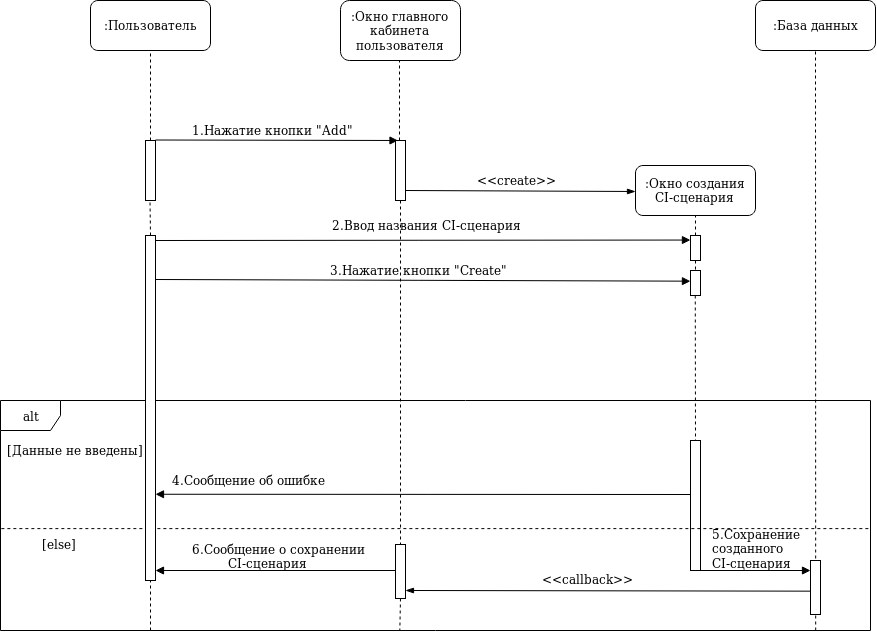

The diagram above was exported from draw.io. Its source (the exported page's mxGraphModel, read from the mxfile embedded in the PNG):
<mxGraphModel dx="1220" dy="676" grid="1" gridSize="10" guides="1" tooltips="1" connect="1" arrows="1" fold="1" page="1" pageScale="1" pageWidth="850" pageHeight="1100" math="0" shadow="0">
  <root>
    <mxCell id="0" />
    <mxCell id="1" parent="0" />
    <mxCell id="2" value=":Пользователь" style="rounded=1;whiteSpace=wrap;html=1;" vertex="1" parent="1">
      <mxGeometry x="120" y="80" width="120" height="50" as="geometry" />
    </mxCell>
    <mxCell id="3" value="" style="rounded=0;whiteSpace=wrap;html=1;" vertex="1" parent="1">
      <mxGeometry x="175" y="220" width="10" height="60" as="geometry" />
    </mxCell>
    <mxCell id="4" value="" style="endArrow=none;dashed=1;html=1;entryX=0.5;entryY=1;entryDx=0;entryDy=0;exitX=0.5;exitY=0;exitDx=0;exitDy=0;" edge="1" source="3" target="2" parent="1">
      <mxGeometry width="50" height="50" relative="1" as="geometry">
        <mxPoint x="120" y="420" as="sourcePoint" />
        <mxPoint x="170" y="370" as="targetPoint" />
      </mxGeometry>
    </mxCell>
    <mxCell id="5" value="" style="endArrow=block;html=1;endFill=1;entryX=0.25;entryY=0;entryDx=0;entryDy=0;" edge="1" target="8" parent="1">
      <mxGeometry width="50" height="50" relative="1" as="geometry">
        <mxPoint x="185" y="219.4999999999999" as="sourcePoint" />
        <mxPoint x="320" y="220" as="targetPoint" />
      </mxGeometry>
    </mxCell>
    <mxCell id="6" value=":Окно главного кабинета пользователя" style="rounded=1;whiteSpace=wrap;html=1;" vertex="1" parent="1">
      <mxGeometry x="370" y="80" width="120" height="60" as="geometry" />
    </mxCell>
    <mxCell id="7" value=":База данных" style="rounded=1;whiteSpace=wrap;html=1;" vertex="1" parent="1">
      <mxGeometry x="785" y="80" width="120" height="50" as="geometry" />
    </mxCell>
    <mxCell id="8" value="" style="rounded=0;whiteSpace=wrap;html=1;" vertex="1" parent="1">
      <mxGeometry x="425" y="220" width="10" height="60" as="geometry" />
    </mxCell>
    <mxCell id="9" value="1.Нажатие кнопки &quot;Add&quot;" style="text;html=1;resizable=0;points=[];autosize=1;align=left;verticalAlign=top;spacingTop=-4;" vertex="1" parent="1">
      <mxGeometry x="220" y="200" width="180" height="20" as="geometry" />
    </mxCell>
    <mxCell id="10" value="" style="endArrow=none;dashed=1;html=1;entryX=0.5;entryY=1;entryDx=0;entryDy=0;" edge="1" parent="1">
      <mxGeometry width="50" height="50" relative="1" as="geometry">
        <mxPoint x="429.00000000000045" y="220" as="sourcePoint" />
        <mxPoint x="429.00000000000045" y="140" as="targetPoint" />
      </mxGeometry>
    </mxCell>
    <mxCell id="11" value="" style="endArrow=none;dashed=1;html=1;exitX=0.937;exitY=1;exitDx=0;exitDy=0;exitPerimeter=0;" edge="1" source="13" parent="1">
      <mxGeometry width="50" height="50" relative="1" as="geometry">
        <mxPoint x="845" y="270" as="sourcePoint" />
        <mxPoint x="845" y="130" as="targetPoint" />
      </mxGeometry>
    </mxCell>
    <mxCell id="12" value="" style="rounded=0;whiteSpace=wrap;html=1;" vertex="1" parent="1">
      <mxGeometry x="720" y="520" width="10" height="130" as="geometry" />
    </mxCell>
    <mxCell id="13" value="alt" style="shape=umlFrame;whiteSpace=wrap;html=1;" vertex="1" parent="1">
      <mxGeometry x="30" y="480" width="870" height="230" as="geometry" />
    </mxCell>
    <mxCell id="14" value="[Данные не введены]" style="text;html=1;resizable=0;points=[];autosize=1;align=left;verticalAlign=top;spacingTop=-4;" vertex="1" parent="1">
      <mxGeometry x="35" y="520" width="150" height="20" as="geometry" />
    </mxCell>
    <mxCell id="15" value="" style="endArrow=none;dashed=1;html=1;exitX=0.001;exitY=0.557;exitDx=0;exitDy=0;exitPerimeter=0;entryX=1.001;entryY=0.557;entryDx=0;entryDy=0;entryPerimeter=0;" edge="1" source="13" target="13" parent="1">
      <mxGeometry width="50" height="50" relative="1" as="geometry">
        <mxPoint x="60" y="607" as="sourcePoint" />
        <mxPoint x="856" y="608" as="targetPoint" />
      </mxGeometry>
    </mxCell>
    <mxCell id="16" value="4.Сообщение об ошибке" style="text;html=1;resizable=0;points=[];autosize=1;align=left;verticalAlign=top;spacingTop=-4;" vertex="1" parent="1">
      <mxGeometry x="200" y="550" width="170" height="20" as="geometry" />
    </mxCell>
    <mxCell id="17" value="[else]" style="text;html=1;resizable=0;points=[];autosize=1;align=left;verticalAlign=top;spacingTop=-4;" vertex="1" parent="1">
      <mxGeometry x="70" y="614" width="50" height="20" as="geometry" />
    </mxCell>
    <mxCell id="18" value="" style="endArrow=blockThin;html=1;endFill=1;endSize=6;" edge="1" parent="1">
      <mxGeometry width="50" height="50" relative="1" as="geometry">
        <mxPoint x="435" y="270" as="sourcePoint" />
        <mxPoint x="665.0000000000002" y="271" as="targetPoint" />
      </mxGeometry>
    </mxCell>
    <mxCell id="19" value="&amp;lt;&amp;lt;create&amp;gt;&amp;gt;" style="text;html=1;resizable=0;points=[];autosize=1;align=left;verticalAlign=top;spacingTop=-4;" vertex="1" parent="1">
      <mxGeometry x="505" y="250" width="90" height="20" as="geometry" />
    </mxCell>
    <mxCell id="20" value="" style="endArrow=block;html=1;endFill=1;" edge="1" parent="1">
      <mxGeometry width="50" height="50" relative="1" as="geometry">
        <mxPoint x="425" y="650" as="sourcePoint" />
        <mxPoint x="185" y="650" as="targetPoint" />
      </mxGeometry>
    </mxCell>
    <mxCell id="21" value="&lt;div&gt;6.Сообщение о сохранении &lt;br&gt;&lt;/div&gt;&lt;div&gt;&amp;nbsp;&amp;nbsp;&amp;nbsp;&amp;nbsp;&amp;nbsp;&amp;nbsp;&amp;nbsp;&amp;nbsp; CI-сценария&lt;/div&gt;" style="text;html=1;resizable=0;points=[];autosize=1;align=left;verticalAlign=top;spacingTop=-4;" vertex="1" parent="1">
      <mxGeometry x="220" y="619" width="190" height="30" as="geometry" />
    </mxCell>
    <mxCell id="22" value="" style="endArrow=none;dashed=1;html=1;" edge="1" parent="1">
      <mxGeometry width="50" height="50" relative="1" as="geometry">
        <mxPoint x="180" y="710" as="sourcePoint" />
        <mxPoint x="180" y="659.8571428571429" as="targetPoint" />
      </mxGeometry>
    </mxCell>
    <mxCell id="23" value=":Окно создания CI-сценария" style="rounded=1;whiteSpace=wrap;html=1;" vertex="1" parent="1">
      <mxGeometry x="665" y="245" width="120" height="50" as="geometry" />
    </mxCell>
    <mxCell id="24" value="" style="rounded=0;whiteSpace=wrap;html=1;" vertex="1" parent="1">
      <mxGeometry x="175" y="315" width="10" height="345" as="geometry" />
    </mxCell>
    <mxCell id="25" value="" style="endArrow=none;dashed=1;html=1;entryX=0.5;entryY=1;entryDx=0;entryDy=0;exitX=0.5;exitY=0;exitDx=0;exitDy=0;" edge="1" source="24" parent="1">
      <mxGeometry width="50" height="50" relative="1" as="geometry">
        <mxPoint x="180" y="310" as="sourcePoint" />
        <mxPoint x="179.5" y="280" as="targetPoint" />
      </mxGeometry>
    </mxCell>
    <mxCell id="26" value="" style="rounded=0;whiteSpace=wrap;html=1;" vertex="1" parent="1">
      <mxGeometry x="720" y="315" width="10" height="25" as="geometry" />
    </mxCell>
    <mxCell id="27" value="" style="endArrow=none;dashed=1;html=1;entryX=0.5;entryY=1;entryDx=0;entryDy=0;exitX=0.5;exitY=0;exitDx=0;exitDy=0;" edge="1" source="26" parent="1">
      <mxGeometry width="50" height="50" relative="1" as="geometry">
        <mxPoint x="725.5" y="330" as="sourcePoint" />
        <mxPoint x="725.0000000000002" y="295" as="targetPoint" />
      </mxGeometry>
    </mxCell>
    <mxCell id="28" value="" style="endArrow=block;html=1;endFill=1;entryX=-0.006;entryY=0.182;entryDx=0;entryDy=0;entryPerimeter=0;" edge="1" target="26" parent="1">
      <mxGeometry width="50" height="50" relative="1" as="geometry">
        <mxPoint x="185" y="320" as="sourcePoint" />
        <mxPoint x="700" y="320" as="targetPoint" />
      </mxGeometry>
    </mxCell>
    <mxCell id="29" value="" style="endArrow=block;html=1;endFill=1;entryX=-0.006;entryY=0.427;entryDx=0;entryDy=0;entryPerimeter=0;" edge="1" target="42" parent="1">
      <mxGeometry width="50" height="50" relative="1" as="geometry">
        <mxPoint x="185" y="359" as="sourcePoint" />
        <mxPoint x="700" y="359" as="targetPoint" />
      </mxGeometry>
    </mxCell>
    <mxCell id="30" value="2.Ввод названия CI-сценария" style="text;html=1;resizable=0;points=[];autosize=1;align=left;verticalAlign=top;spacingTop=-4;" vertex="1" parent="1">
      <mxGeometry x="360" y="295" width="200" height="20" as="geometry" />
    </mxCell>
    <mxCell id="31" value="3.Нажатие кнопки &quot;Create&quot;" style="text;html=1;resizable=0;points=[];autosize=1;align=left;verticalAlign=top;spacingTop=-4;" vertex="1" parent="1">
      <mxGeometry x="357.5" y="340" width="190" height="20" as="geometry" />
    </mxCell>
    <mxCell id="32" value="" style="endArrow=none;dashed=1;html=1;exitX=0.767;exitY=1;exitDx=0;exitDy=0;exitPerimeter=0;entryX=0.5;entryY=0;entryDx=0;entryDy=0;" edge="1" target="12" parent="1">
      <mxGeometry width="50" height="50" relative="1" as="geometry">
        <mxPoint x="724.7650000000001" y="375" as="sourcePoint" />
        <mxPoint x="725" y="395" as="targetPoint" />
      </mxGeometry>
    </mxCell>
    <mxCell id="33" value="" style="endArrow=block;html=1;endFill=1;entryX=1;entryY=0.75;entryDx=0;entryDy=0;" edge="1" target="24" parent="1">
      <mxGeometry width="50" height="50" relative="1" as="geometry">
        <mxPoint x="720.0000000000002" y="574" as="sourcePoint" />
        <mxPoint x="480" y="580" as="targetPoint" />
      </mxGeometry>
    </mxCell>
    <mxCell id="34" value="" style="rounded=0;whiteSpace=wrap;html=1;" vertex="1" parent="1">
      <mxGeometry x="840" y="640" width="10" height="54" as="geometry" />
    </mxCell>
    <mxCell id="35" value="" style="endArrow=block;html=1;endFill=1;" edge="1" parent="1">
      <mxGeometry width="50" height="50" relative="1" as="geometry">
        <mxPoint x="725.0000000000002" y="650" as="sourcePoint" />
        <mxPoint x="840" y="650" as="targetPoint" />
      </mxGeometry>
    </mxCell>
    <mxCell id="36" value="" style="endArrow=none;dashed=1;html=1;exitX=0.5;exitY=1;exitDx=0;exitDy=0;entryX=0.459;entryY=1;entryDx=0;entryDy=0;entryPerimeter=0;" edge="1" source="37" target="13" parent="1">
      <mxGeometry width="50" height="50" relative="1" as="geometry">
        <mxPoint x="428.7649999999999" y="290" as="sourcePoint" />
        <mxPoint x="429" y="435" as="targetPoint" />
      </mxGeometry>
    </mxCell>
    <mxCell id="37" value="" style="rounded=0;whiteSpace=wrap;html=1;" vertex="1" parent="1">
      <mxGeometry x="425" y="624" width="10" height="54" as="geometry" />
    </mxCell>
    <mxCell id="38" value="" style="endArrow=none;dashed=1;html=1;exitX=0.5;exitY=1;exitDx=0;exitDy=0;entryX=0.5;entryY=0;entryDx=0;entryDy=0;" edge="1" source="8" target="37" parent="1">
      <mxGeometry width="50" height="50" relative="1" as="geometry">
        <mxPoint x="430" y="280" as="sourcePoint" />
        <mxPoint x="430" y="620" as="targetPoint" />
      </mxGeometry>
    </mxCell>
    <mxCell id="39" value="" style="endArrow=blockThin;html=1;endFill=1;exitX=0.033;exitY=0.568;exitDx=0;exitDy=0;exitPerimeter=0;endSize=6;" edge="1" source="34" parent="1">
      <mxGeometry width="50" height="50" relative="1" as="geometry">
        <mxPoint x="675" y="670" as="sourcePoint" />
        <mxPoint x="435" y="670" as="targetPoint" />
      </mxGeometry>
    </mxCell>
    <mxCell id="40" value="&amp;lt;&amp;lt;callback&amp;gt;&amp;gt;" style="text;html=1;resizable=0;points=[];autosize=1;align=left;verticalAlign=top;spacingTop=-4;" vertex="1" parent="1">
      <mxGeometry x="570" y="649" width="110" height="20" as="geometry" />
    </mxCell>
    <mxCell id="41" value="&lt;div&gt;5.Сохранение &lt;br&gt;&lt;/div&gt;&lt;div&gt;созданного&lt;/div&gt;&lt;div&gt; CI-сценария&lt;/div&gt;" style="text;html=1;resizable=0;points=[];autosize=1;align=left;verticalAlign=top;spacingTop=-4;" vertex="1" parent="1">
      <mxGeometry x="740" y="604" width="100" height="40" as="geometry" />
    </mxCell>
    <mxCell id="42" value="" style="rounded=0;whiteSpace=wrap;html=1;" vertex="1" parent="1">
      <mxGeometry x="720" y="350" width="10" height="25" as="geometry" />
    </mxCell>
    <mxCell id="43" value="" style="endArrow=none;dashed=1;html=1;entryX=0.5;entryY=0;entryDx=0;entryDy=0;" edge="1" parent="1">
      <mxGeometry width="50" height="50" relative="1" as="geometry">
        <mxPoint x="725.0000000000002" y="340" as="sourcePoint" />
        <mxPoint x="725.0000000000002" y="350" as="targetPoint" />
      </mxGeometry>
    </mxCell>
  </root>
</mxGraphModel>